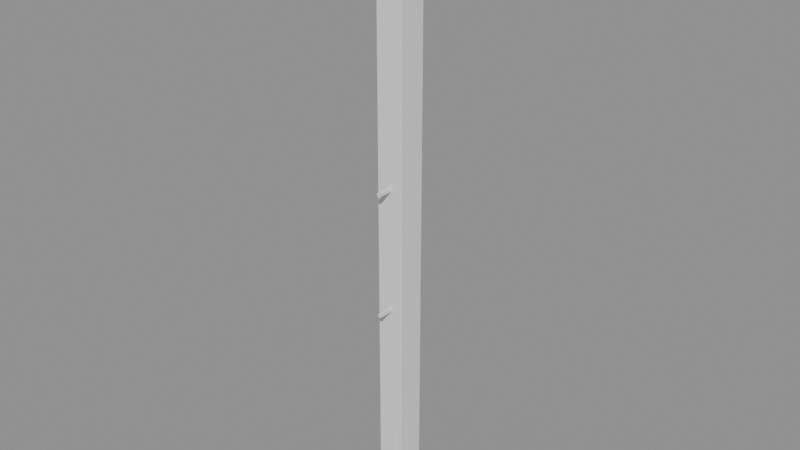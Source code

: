 # Source: model.blend  (saved by Blender 5.2.45; exported with 4.5.12 LTS)
import bpy
from mathutils import Matrix  # noqa: F401  (used for matrix-valued properties, if any)

bpy.ops.wm.read_factory_settings(use_empty=True)
scene = bpy.context.scene
scene.name = 'Scene'

# ---- meshes
me_pole__barkbrown = bpy.data.meshes.new('Pole__BarkBrown')
me_pole__barkbrown.from_pydata([(-0.1722, 0.4157, 0.0), (-0.1378, 0.3326, 17.6), (0.1722, 0.4157, 0.0), (0.1378, 0.3326, 17.6), (0.4157, 0.1722, 0.0), (0.3326, 0.1378, 17.6), (0.4157, -0.1722, 0.0), (0.3326, -0.1378, 17.6), (0.1722, -0.4157, 0.0), (0.1378, -0.3326, 17.6), (-0.1722, -0.4157, 0.0), (-0.1378, -0.3326, 17.6), (-0.4157, -0.1722, 0.0), (-0.3326, -0.1378, 17.6), (-0.4157, 0.1722, 0.0), (-0.3326, 0.1378, 17.6), (-0.18, -1.5, 16.42), (-0.18, -1.5, 16.78), (-0.18, 1.5, 16.42), (-0.18, 1.5, 16.78), (0.18, -1.5, 16.42), (0.18, -1.5, 16.78), (0.18, 1.5, 16.42), (0.18, 1.5, 16.78), (-0.08, -0.3992, 15.36), (-0.08, -1.094, 16.42), (-0.08, -0.2657, 15.45), (-0.08, -0.9608, 16.51), (0.08, -0.3992, 15.36), (0.08, -1.094, 16.42), (0.08, -0.2657, 15.45), (0.08, -0.9608, 16.51), (-0.08, 0.2657, 15.45), (-0.08, 0.9608, 16.51), (-0.08, 0.3992, 15.36), (-0.08, 1.094, 16.42), (0.08, 0.2657, 15.45), (0.08, 0.9608, 16.51), (0.08, 0.3992, 15.36), (0.08, 1.094, 16.42)], [], [(0, 1, 3, 2), (2, 3, 5, 4), (4, 5, 7, 6), (6, 7, 9, 8), (8, 9, 11, 10), (10, 11, 13, 12), (3, 1, 15, 13, 11, 9, 7, 5), (12, 13, 15, 14), (14, 15, 1, 0), (0, 2, 4, 6, 8, 10, 12, 14), (16, 17, 19, 18), (18, 19, 23, 22), (22, 23, 21, 20), (20, 21, 17, 16), (18, 22, 20, 16), (23, 19, 17, 21), (24, 25, 27, 26), (26, 27, 31, 30), (30, 31, 29, 28), (28, 29, 25, 24), (26, 30, 28, 24), (31, 27, 25, 29), (32, 33, 35, 34), (34, 35, 39, 38), (38, 39, 37, 36), (36, 37, 33, 32), (34, 38, 36, 32), (39, 35, 33, 37)])
_uv = me_pole__barkbrown.uv_layers.new(name='UVMap')
_uv.uv.foreach_set('vector', [1.0, 0.5, 1.0, 1.0, 0.875, 1.0, 0.875, 0.5, 0.875, 0.5, 0.875, 1.0, 0.75, 1.0, 0.75, 0.5, 0.75, 0.5, 0.75, 1.0, 0.625, 1.0, 0.625, 0.5, 0.625, 0.5, 0.625, 1.0, 0.5, 1.0, 0.5, 0.5, 0.5, 0.5, 0.5, 1.0, 0.375, 1.0, 0.375, 0.5, 0.375, 0.5, 0.375, 1.0, 0.25, 1.0, 0.25, 0.5, 0.4197, 0.4197, 0.25, 0.49, 0.08029, 0.4197, 0.01, 0.25, 0.08029, 0.08029, 0.25, 0.01, 0.4197, 0.08029, 0.49, 0.25, 0.25, 0.5, 0.25, 1.0, 0.125, 1.0, 0.125, 0.5, 0.125, 0.5, 0.125, 1.0, 0.0, 1.0, 0.0, 0.5, 0.75, 0.49, 0.9197, 0.4197, 0.99, 0.25, 0.9197, 0.08029, 0.75, 0.01, 0.5803, 0.08029, 0.51, 0.25, 0.5803, 0.4197, 0.375, 0.0, 0.625, 0.0, 0.625, 0.25, 0.375, 0.25, 0.375, 0.25, 0.625, 0.25, 0.625, 0.5, 0.375, 0.5, 0.375, 0.5, 0.625, 0.5, 0.625, 0.75, 0.375, 0.75, 0.375, 0.75, 0.625, 0.75, 0.625, 1.0, 0.375, 1.0, 0.125, 0.5, 0.375, 0.5, 0.375, 0.75, 0.125, 0.75, 0.625, 0.5, 0.875, 0.5, 0.875, 0.75, 0.625, 0.75, 0.375, 0.0, 0.625, 0.0, 0.625, 0.25, 0.375, 0.25, 0.375, 0.25, 0.625, 0.25, 0.625, 0.5, 0.375, 0.5, 0.375, 0.5, 0.625, 0.5, 0.625, 0.75, 0.375, 0.75, 0.375, 0.75, 0.625, 0.75, 0.625, 1.0, 0.375, 1.0, 0.125, 0.5, 0.375, 0.5, 0.375, 0.75, 0.125, 0.75, 0.625, 0.5, 0.875, 0.5, 0.875, 0.75, 0.625, 0.75, 0.375, 0.0, 0.625, 0.0, 0.625, 0.25, 0.375, 0.25, 0.375, 0.25, 0.625, 0.25, 0.625, 0.5, 0.375, 0.5, 0.375, 0.5, 0.625, 0.5, 0.625, 0.75, 0.375, 0.75, 0.375, 0.75, 0.625, 0.75, 0.625, 1.0, 0.375, 1.0, 0.125, 0.5, 0.375, 0.5, 0.375, 0.75, 0.125, 0.75, 0.625, 0.5, 0.875, 0.5, 0.875, 0.75, 0.625, 0.75])
me_pole__barkbrown.update()
me_snow__snowwhite = bpy.data.meshes.new('Snow__SnowWhite')
me_snow__snowwhite.from_pydata([(-0.1607, 0.388, 17.6), (0.1607, 0.388, 17.6), (0.388, 0.1607, 17.6), (0.388, -0.1607, 17.6), (0.1607, -0.388, 17.6), (-0.1607, -0.388, 17.6), (-0.388, -0.1607, 17.6), (-0.388, 0.1607, 17.6), (0.0, 0.0, 17.9), (-0.096, -1.396, 16.78), (-0.096, -1.45, 16.83), (-0.15, -1.396, 16.83), (-0.096, -1.45, 16.85), (-0.096, -1.396, 16.9), (-0.15, -1.396, 16.85), (-0.096, 1.396, 16.78), (-0.15, 1.396, 16.83), (-0.096, 1.45, 16.83), (-0.096, 1.396, 16.9), (-0.096, 1.45, 16.85), (-0.15, 1.396, 16.85), (0.096, -1.396, 16.78), (0.15, -1.396, 16.83), (0.096, -1.45, 16.83), (0.096, -1.396, 16.9), (0.096, -1.45, 16.85), (0.15, -1.396, 16.85), (0.096, 1.396, 16.78), (0.096, 1.45, 16.83), (0.15, 1.396, 16.83), (0.096, 1.396, 16.9), (0.15, 1.396, 16.85), (0.096, 1.45, 16.85), (-0.1913, 0.4619, 0.0), (-0.1378, 0.3326, 0.35), (0.1913, 0.4619, 0.0), (0.1378, 0.3326, 0.35), (0.4619, 0.1913, 0.0), (0.3326, 0.1378, 0.35), (0.4619, -0.1913, 0.0), (0.3326, -0.1378, 0.35), (0.1913, -0.4619, 0.0), (0.1378, -0.3326, 0.35), (-0.1913, -0.4619, 0.0), (-0.1378, -0.3326, 0.35), (-0.4619, -0.1913, 0.0), (-0.3326, -0.1378, 0.35), (-0.4619, 0.1913, 0.0), (-0.3326, 0.1378, 0.35)], [], [(0, 8, 1), (1, 8, 2), (2, 8, 3), (3, 8, 4), (4, 8, 5), (5, 8, 6), (0, 1, 2, 3, 4, 5, 6, 7), (6, 8, 7), (7, 8, 0), (9, 10, 11), (12, 13, 14), (15, 16, 17), (18, 19, 20), (21, 22, 23), (24, 25, 26), (27, 28, 29), (30, 31, 32), (15, 9, 11, 16), (10, 12, 14, 11), (13, 18, 20, 14), (19, 17, 16, 20), (27, 15, 17, 28), (18, 30, 32, 19), (31, 29, 28, 32), (21, 27, 29, 22), (30, 24, 26, 31), (25, 23, 22, 26), (9, 21, 23, 10), (24, 13, 12, 25), (15, 27, 21, 9), (11, 14, 20, 16), (23, 25, 12, 10), (30, 18, 13, 24), (17, 19, 32, 28), (29, 31, 26, 22), (33, 34, 36, 35), (35, 36, 38, 37), (37, 38, 40, 39), (39, 40, 42, 41), (41, 42, 44, 43), (43, 44, 46, 45), (36, 34, 48, 46, 44, 42, 40, 38), (45, 46, 48, 47), (47, 48, 34, 33), (33, 35, 37, 39, 41, 43, 45, 47)])
_uv = me_snow__snowwhite.uv_layers.new(name='UVMap')
_uv.uv.foreach_set('vector', [0.25, 0.49, 0.25, 0.25, 0.4197, 0.4197, 0.4197, 0.4197, 0.25, 0.25, 0.49, 0.25, 0.49, 0.25, 0.25, 0.25, 0.4197, 0.08029, 0.4197, 0.08029, 0.25, 0.25, 0.25, 0.01, 0.25, 0.01, 0.25, 0.25, 0.08029, 0.08029, 0.08029, 0.08029, 0.25, 0.25, 0.01, 0.25, 0.75, 0.49, 0.9197, 0.4197, 0.99, 0.25, 0.9197, 0.08029, 0.75, 0.01, 0.5803, 0.08029, 0.51, 0.25, 0.5803, 0.4197, 0.01, 0.25, 0.25, 0.25, 0.08029, 0.4197, 0.08029, 0.4197, 0.25, 0.25, 0.25, 0.49, 0.17, 0.7453, 0.17, 0.75, 0.125, 0.7453, 0.5125, 0.0, 0.625, 0.004655, 0.5125, 0.004655, 0.17, 0.5047, 0.125, 0.5047, 0.17, 0.5, 0.625, 0.2619, 0.5125, 0.2838, 0.5125, 0.2453, 0.33, 0.7453, 0.4594, 0.7453, 0.4087, 0.7725, 0.6475, 0.7702, 0.5125, 0.795, 0.5125, 0.7465, 0.33, 0.5047, 0.4087, 0.4775, 0.4594, 0.5047, 0.6475, 0.4798, 0.5125, 0.5035, 0.5125, 0.455, 0.17, 0.5047, 0.17, 0.7453, 0.125, 0.7453, 0.125, 0.5047, 0.4875, 0.0, 0.5125, 0.0, 0.5125, 0.004655, 0.4875, 0.004655, 0.625, 0.004655, 0.625, 0.2619, 0.5125, 0.2453, 0.5125, 0.004655, 0.5125, 0.2838, 0.4875, 0.295, 0.4875, 0.2453, 0.5125, 0.2453, 0.33, 0.5047, 0.17, 0.5047, 0.17, 0.5, 0.4087, 0.4775, 0.625, 0.2619, 0.6475, 0.4798, 0.5125, 0.455, 0.5125, 0.2838, 0.5125, 0.5035, 0.4594, 0.5047, 0.4087, 0.4775, 0.5125, 0.455, 0.33, 0.7453, 0.33, 0.5047, 0.4594, 0.5047, 0.4594, 0.7453, 0.6475, 0.4798, 0.6475, 0.7702, 0.5125, 0.7465, 0.5125, 0.5035, 0.5125, 0.795, 0.4087, 0.7725, 0.4594, 0.7453, 0.5125, 0.7465, 0.17, 0.7453, 0.33, 0.7453, 0.4087, 0.7725, 0.17, 0.75, 0.6475, 0.7702, 0.625, 0.955, 0.5125, 0.955, 0.5125, 0.795, 0.17, 0.5047, 0.33, 0.5047, 0.33, 0.7453, 0.17, 0.7453, 0.4875, 0.004655, 0.5125, 0.004655, 0.5125, 0.2453, 0.4875, 0.2453, 0.4087, 0.7725, 0.5125, 0.795, 0.5125, 0.955, 0.4875, 0.955, 0.6475, 0.4798, 0.83, 0.5047, 0.83, 0.7453, 0.6475, 0.7702, 0.4875, 0.295, 0.5125, 0.2838, 0.5125, 0.455, 0.4087, 0.4775, 0.4594, 0.5047, 0.5125, 0.5035, 0.5125, 0.7465, 0.4594, 0.7453, 1.0, 0.5, 1.0, 1.0, 0.875, 1.0, 0.875, 0.5, 0.875, 0.5, 0.875, 1.0, 0.75, 1.0, 0.75, 0.5, 0.75, 0.5, 0.75, 1.0, 0.625, 1.0, 0.625, 0.5, 0.625, 0.5, 0.625, 1.0, 0.5, 1.0, 0.5, 0.5, 0.5, 0.5, 0.5, 1.0, 0.375, 1.0, 0.375, 0.5, 0.375, 0.5, 0.375, 1.0, 0.25, 1.0, 0.25, 0.5, 0.4197, 0.4197, 0.25, 0.49, 0.08029, 0.4197, 0.01, 0.25, 0.08029, 0.08029, 0.25, 0.01, 0.4197, 0.08029, 0.49, 0.25, 0.25, 0.5, 0.25, 1.0, 0.125, 1.0, 0.125, 0.5, 0.125, 0.5, 0.125, 1.0, 0.0, 1.0, 0.0, 0.5, 0.75, 0.49, 0.9197, 0.4197, 0.99, 0.25, 0.9197, 0.08029, 0.75, 0.01, 0.5803, 0.08029, 0.51, 0.25, 0.5803, 0.4197])
me_snow__snowwhite.update()
me_insulator__stonegray = bpy.data.meshes.new('Insulator__StoneGray')
me_insulator__stonegray.from_pydata([(0.0, -1.01, 16.68), (0.0, -1.1, 17.1), (0.1645, -1.105, 16.68), (0.0866, -1.15, 17.1), (0.1645, -1.295, 16.68), (0.0866, -1.25, 17.1), (0.0, -1.39, 16.68), (0.0, -1.3, 17.1), (-0.1645, -1.295, 16.68), (-0.0866, -1.25, 17.1), (-0.1645, -1.105, 16.68), (-0.0866, -1.15, 17.1), (0.0, 1.39, 16.68), (0.0, 1.3, 17.1), (0.1645, 1.295, 16.68), (0.0866, 1.25, 17.1), (0.1645, 1.105, 16.68), (0.0866, 1.15, 17.1), (0.0, 1.01, 16.68), (0.0, 1.1, 17.1), (-0.1645, 1.105, 16.68), (-0.0866, 1.15, 17.1), (-0.1645, 1.295, 16.68), (-0.0866, 1.25, 17.1), (-0.045, -0.86, 6.476), (-0.045, -0.86, 6.566), (-0.045, -0.24, 6.476), (-0.045, -0.24, 6.566), (0.045, -0.86, 6.476), (0.045, -0.86, 6.566), (0.045, -0.24, 6.476), (0.045, -0.24, 6.566), (-0.045, 0.24, 8.208), (-0.045, 0.24, 8.298), (-0.045, 0.86, 8.208), (-0.045, 0.86, 8.298), (0.045, 0.24, 8.208), (0.045, 0.24, 8.298), (0.045, 0.86, 8.208), (0.045, 0.86, 8.298), (-0.045, -0.86, 10.09), (-0.045, -0.86, 10.18), (-0.045, -0.24, 10.09), (-0.045, -0.24, 10.18), (0.045, -0.86, 10.09), (0.045, -0.86, 10.18), (0.045, -0.24, 10.09), (0.045, -0.24, 10.18), (-0.045, 0.24, 11.89), (-0.045, 0.24, 11.98), (-0.045, 0.86, 11.89), (-0.045, 0.86, 11.98), (0.045, 0.24, 11.89), (0.045, 0.24, 11.98), (0.045, 0.86, 11.89), (0.045, 0.86, 11.98)], [], [(0, 1, 3, 2), (2, 3, 5, 4), (4, 5, 7, 6), (6, 7, 9, 8), (3, 1, 11, 9, 7, 5), (8, 9, 11, 10), (10, 11, 1, 0), (0, 2, 4, 6, 8, 10), (12, 13, 15, 14), (14, 15, 17, 16), (16, 17, 19, 18), (18, 19, 21, 20), (15, 13, 23, 21, 19, 17), (20, 21, 23, 22), (22, 23, 13, 12), (12, 14, 16, 18, 20, 22), (24, 25, 27, 26), (26, 27, 31, 30), (30, 31, 29, 28), (28, 29, 25, 24), (26, 30, 28, 24), (31, 27, 25, 29), (32, 33, 35, 34), (34, 35, 39, 38), (38, 39, 37, 36), (36, 37, 33, 32), (34, 38, 36, 32), (39, 35, 33, 37), (40, 41, 43, 42), (42, 43, 47, 46), (46, 47, 45, 44), (44, 45, 41, 40), (42, 46, 44, 40), (47, 43, 41, 45), (48, 49, 51, 50), (50, 51, 55, 54), (54, 55, 53, 52), (52, 53, 49, 48), (50, 54, 52, 48), (55, 51, 49, 53)])
_uv = me_insulator__stonegray.uv_layers.new(name='UVMap')
_uv.uv.foreach_set('vector', [1.0, 0.5, 1.0, 1.0, 0.8333, 1.0, 0.8333, 0.5, 0.8333, 0.5, 0.8333, 1.0, 0.6667, 1.0, 0.6667, 0.5, 0.6667, 0.5, 0.6667, 1.0, 0.5, 1.0, 0.5, 0.5, 0.5, 0.5, 0.5, 1.0, 0.3333, 1.0, 0.3333, 0.5, 0.4578, 0.37, 0.25, 0.49, 0.04215, 0.37, 0.04215, 0.13, 0.25, 0.01, 0.4578, 0.13, 0.3333, 0.5, 0.3333, 1.0, 0.1667, 1.0, 0.1667, 0.5, 0.1667, 0.5, 0.1667, 1.0, -8.941e-08, 1.0, -8.941e-08, 0.5, 0.75, 0.49, 0.9578, 0.37, 0.9578, 0.13, 0.75, 0.01, 0.5422, 0.13, 0.5422, 0.37, 1.0, 0.5, 1.0, 1.0, 0.8333, 1.0, 0.8333, 0.5, 0.8333, 0.5, 0.8333, 1.0, 0.6667, 1.0, 0.6667, 0.5, 0.6667, 0.5, 0.6667, 1.0, 0.5, 1.0, 0.5, 0.5, 0.5, 0.5, 0.5, 1.0, 0.3333, 1.0, 0.3333, 0.5, 0.4578, 0.37, 0.25, 0.49, 0.04215, 0.37, 0.04215, 0.13, 0.25, 0.01, 0.4578, 0.13, 0.3333, 0.5, 0.3333, 1.0, 0.1667, 1.0, 0.1667, 0.5, 0.1667, 0.5, 0.1667, 1.0, -8.941e-08, 1.0, -8.941e-08, 0.5, 0.75, 0.49, 0.9578, 0.37, 0.9578, 0.13, 0.75, 0.01, 0.5422, 0.13, 0.5422, 0.37, 0.375, 0.0, 0.625, 0.0, 0.625, 0.25, 0.375, 0.25, 0.375, 0.25, 0.625, 0.25, 0.625, 0.5, 0.375, 0.5, 0.375, 0.5, 0.625, 0.5, 0.625, 0.75, 0.375, 0.75, 0.375, 0.75, 0.625, 0.75, 0.625, 1.0, 0.375, 1.0, 0.125, 0.5, 0.375, 0.5, 0.375, 0.75, 0.125, 0.75, 0.625, 0.5, 0.875, 0.5, 0.875, 0.75, 0.625, 0.75, 0.375, 0.0, 0.625, 0.0, 0.625, 0.25, 0.375, 0.25, 0.375, 0.25, 0.625, 0.25, 0.625, 0.5, 0.375, 0.5, 0.375, 0.5, 0.625, 0.5, 0.625, 0.75, 0.375, 0.75, 0.375, 0.75, 0.625, 0.75, 0.625, 1.0, 0.375, 1.0, 0.125, 0.5, 0.375, 0.5, 0.375, 0.75, 0.125, 0.75, 0.625, 0.5, 0.875, 0.5, 0.875, 0.75, 0.625, 0.75, 0.375, 0.0, 0.625, 0.0, 0.625, 0.25, 0.375, 0.25, 0.375, 0.25, 0.625, 0.25, 0.625, 0.5, 0.375, 0.5, 0.375, 0.5, 0.625, 0.5, 0.625, 0.75, 0.375, 0.75, 0.375, 0.75, 0.625, 0.75, 0.625, 1.0, 0.375, 1.0, 0.125, 0.5, 0.375, 0.5, 0.375, 0.75, 0.125, 0.75, 0.625, 0.5, 0.875, 0.5, 0.875, 0.75, 0.625, 0.75, 0.375, 0.0, 0.625, 0.0, 0.625, 0.25, 0.375, 0.25, 0.375, 0.25, 0.625, 0.25, 0.625, 0.5, 0.375, 0.5, 0.375, 0.5, 0.625, 0.5, 0.625, 0.75, 0.375, 0.75, 0.375, 0.75, 0.625, 0.75, 0.625, 1.0, 0.375, 1.0, 0.125, 0.5, 0.375, 0.5, 0.375, 0.75, 0.125, 0.75, 0.625, 0.5, 0.875, 0.5, 0.875, 0.75, 0.625, 0.75])
me_insulator__stonegray.update()
me_cube_008 = bpy.data.meshes.new('Cube.008')
me_cube_008.from_pydata([(-0.4, -0.4, -8.8), (-0.4, -0.4, 8.8), (-0.4, 0.4, -8.8), (-0.4, 0.4, 8.8), (0.4, -0.4, -8.8), (0.4, -0.4, 8.8), (0.4, 0.4, -8.8), (0.4, 0.4, 8.8)], [], [(0, 1, 3, 2), (2, 3, 7, 6), (6, 7, 5, 4), (4, 5, 1, 0), (2, 6, 4, 0), (7, 3, 1, 5)])
_uv = me_cube_008.uv_layers.new(name='UVMap')
_uv.uv.foreach_set('vector', [0.375, 0.0, 0.625, 0.0, 0.625, 0.25, 0.375, 0.25, 0.375, 0.25, 0.625, 0.25, 0.625, 0.5, 0.375, 0.5, 0.375, 0.5, 0.625, 0.5, 0.625, 0.75, 0.375, 0.75, 0.375, 0.75, 0.625, 0.75, 0.625, 1.0, 0.375, 1.0, 0.125, 0.5, 0.375, 0.5, 0.375, 0.75, 0.125, 0.75, 0.625, 0.5, 0.875, 0.5, 0.875, 0.75, 0.625, 0.75])
me_cube_008.update()

# ---- objects
ob_pole__barkbrown = bpy.data.objects.new('Pole__BarkBrown', me_pole__barkbrown)
ob_snow__snowwhite = bpy.data.objects.new('Snow__SnowWhite', me_snow__snowwhite)
ob_insulator__stonegray = bpy.data.objects.new('Insulator__StoneGray', me_insulator__stonegray)
ob_col_pole = bpy.data.objects.new('COL_Pole', me_cube_008)
ob_att_wirea = bpy.data.objects.new('ATT_WireA', None)
ob_att_wireb = bpy.data.objects.new('ATT_WireB', None)

# ---- transforms, parenting, visibility, modifiers, constraints
ob_pole__barkbrown.location = (0.0, 0.0, 0.0)
ob_snow__snowwhite.location = (0.0, 0.0, 0.0)
ob_insulator__stonegray.location = (0.0, 0.0, 0.0)
ob_col_pole.location = (0.0, 0.0, 8.8)
ob_col_pole.display_type = 'WIRE'
ob_att_wirea.location = (0.0, -1.2, 17.1)
ob_att_wireb.location = (0.0, 1.2, 17.1)

# ---- collection membership
scene.collection.objects.link(ob_pole__barkbrown)
scene.collection.objects.link(ob_snow__snowwhite)
scene.collection.objects.link(ob_insulator__stonegray)
scene.collection.objects.link(ob_col_pole)
scene.collection.objects.link(ob_att_wirea)
scene.collection.objects.link(ob_att_wireb)

# ---- scene / render settings (as saved in the file)
scene.frame_start = 1; scene.frame_end = 250; scene.frame_set(1)
scene.render.engine = 'BLENDER_EEVEE_NEXT'
scene.render.bake_bias = 0.0
scene.render.bake_samples = 0
scene.render.compositor_device = 'GPU'
scene.eevee.use_volume_custom_range = False
scene.eevee.fast_gi_thickness_near = 0.1
scene.eevee.fast_gi_thickness_far = 0.0
scene.eevee.ray_tracing_options.screen_trace_thickness = 0.1
bpy.context.view_layer.update()

# ---- added for rendering (the .blend has no active camera and no usable light): camera, sun + grey world if the file has none
cam_auto = bpy.data.cameras.new('AutoCamera')
cam_auto.lens = 50.0
cam_auto.sensor_width = 36.0
cam_auto.clip_end = 1000.0
ob_auto_camera = bpy.data.objects.new('AutoCamera', cam_auto)
scene.collection.objects.link(ob_auto_camera)
ob_auto_camera.location = (16.8142, -20.1771, 22.4014)
ob_auto_camera.rotation_euler = (1.09748, -7.21219e-08, 0.694738)
scene.camera = ob_auto_camera
light_auto_sun = bpy.data.lights.new('AutoSun', 'SUN')
light_auto_sun.energy = 3.0
light_auto_sun.angle = 0.0523599
ob_auto_sun = bpy.data.objects.new('AutoSun', light_auto_sun)
scene.collection.objects.link(ob_auto_sun)
ob_auto_sun.rotation_euler = (0.872665, 0.174533, 0.523599)
if scene.world is None:
    world_auto = bpy.data.worlds.new('AutoWorld')
    world_auto.color = (0.3, 0.3, 0.3)
    scene.world = world_auto
bpy.context.view_layer.update()
